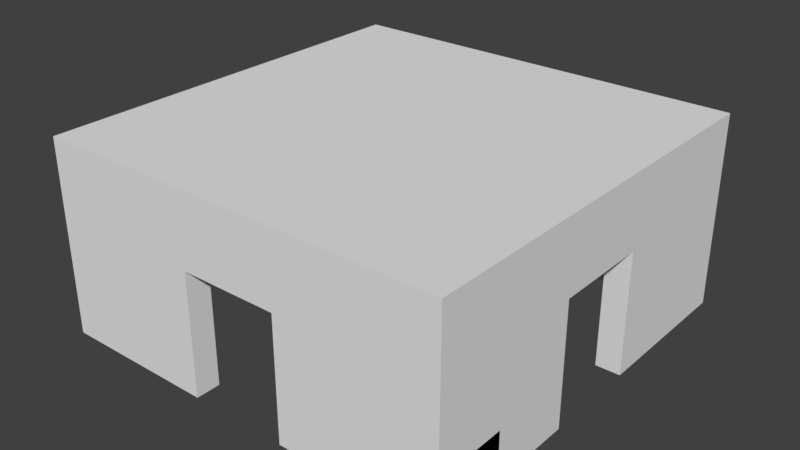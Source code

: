 # Source: RaumMitDreiTueren.blend  (saved by Blender 2.79.0; exported with 4.5.12 LTS)
import bpy
from mathutils import Matrix  # noqa: F401  (used for matrix-valued properties, if any)

bpy.ops.wm.read_factory_settings(use_empty=True)
scene = bpy.context.scene
scene.name = 'Scene'

# ---- collections
col_collection_1 = bpy.data.collections.new('Collection 1'); scene.collection.children.link(col_collection_1)

# ---- world
world_world = bpy.data.worlds.new('World'); scene.world = world_world
world_world.color = (0.05088, 0.05088, 0.05088)
world_world.use_sun_shadow = False
world_world.sun_shadow_jitter_overblur = 0.0
world_world.cycles.sampling_method = 'MANUAL'

# ---- meshes
me_cube_018 = bpy.data.meshes.new('Cube.018')
me_cube_018.from_pydata([(-1.0, -1.0, -1.0), (-1.0, -1.0, 1.0), (-1.0, 1.0, -1.0), (-1.0, 1.0, 1.0), (1.0, -1.0, -1.0), (1.0, -1.0, 1.0), (1.0, 1.0, -1.0), (1.0, 1.0, 1.0), (-1.0, -3.0, -1.0), (-1.0, -3.0, 1.0), (1.0, -3.0, 1.0), (1.0, -3.0, -1.0), (-1.0, -1.0, 4.0), (-1.0, 1.0, 4.0), (1.0, 1.0, 4.0), (1.0, -1.0, 4.0), (1.0, -3.0, 4.0), (-1.0, -3.0, 4.0)], [], [(0, 1, 3, 2), (2, 3, 7, 6), (6, 7, 5, 4), (9, 10, 16, 17), (2, 6, 4, 0), (10, 5, 15, 16), (11, 10, 9, 8), (4, 5, 10, 11), (1, 0, 8, 9), (0, 4, 11, 8), (15, 12, 17, 16), (14, 13, 12, 15), (3, 1, 12, 13), (1, 9, 17, 12), (7, 3, 13, 14), (5, 7, 14, 15)])
me_cube_018.use_remesh_preserve_volume = False
me_cube_018.use_remesh_preserve_attributes = False
me_cube_018.use_mirror_vertex_groups = False
me_cube_018.update()
me_cube_017 = bpy.data.meshes.new('Cube.017')
me_cube_017.from_pydata([(-1.0, -1.0, -1.0), (-1.0, -1.0, 1.0), (-1.0, 1.0, -1.0), (-1.0, 1.0, 1.0), (1.0, -1.0, -1.0), (1.0, -1.0, 1.0), (1.0, 1.0, -1.0), (1.0, 1.0, 1.0)], [], [(0, 1, 3, 2), (2, 3, 7, 6), (6, 7, 5, 4), (4, 5, 1, 0), (2, 6, 4, 0), (7, 3, 1, 5)])
me_cube_017.use_remesh_preserve_volume = False
me_cube_017.use_remesh_preserve_attributes = False
me_cube_017.use_mirror_vertex_groups = False
me_cube_017.update()
me_cube_016 = bpy.data.meshes.new('Cube.016')
me_cube_016.from_pydata([(-1.0, -1.0, -1.0), (-1.0, -1.0, 1.0), (-1.0, 1.0, -1.0), (-1.0, 1.0, 1.0), (1.0, -1.0, -1.0), (1.0, -1.0, 1.0), (1.0, 1.0, -1.0), (1.0, 1.0, 1.0), (-1.0, -4.5, -1.0), (-1.0, -4.5, 1.0), (1.0, -4.5, 1.0), (1.0, -4.5, -1.0), (-1.0, -1.0, 6.0), (-1.0, 1.0, 6.0), (1.0, 1.0, 6.0), (1.0, -1.0, 6.0), (1.0, -4.5, 6.0), (-1.0, -4.5, 6.0)], [], [(0, 1, 3, 2), (2, 3, 7, 6), (6, 7, 5, 4), (1, 0, 8, 9), (2, 6, 4, 0), (10, 5, 15, 16), (11, 10, 9, 8), (0, 4, 11, 8), (7, 3, 13, 14), (4, 5, 10, 11), (14, 13, 12, 15), (15, 12, 17, 16), (5, 7, 14, 15), (1, 9, 17, 12), (9, 10, 16, 17), (3, 1, 12, 13)])
me_cube_016.use_remesh_preserve_volume = False
me_cube_016.use_remesh_preserve_attributes = False
me_cube_016.use_mirror_vertex_groups = False
me_cube_016.update()
me_cube_015 = bpy.data.meshes.new('Cube.015')
me_cube_015.from_pydata([(-1.0, -1.0, -1.0), (-1.0, -1.0, 1.0), (-1.0, 1.0, -1.0), (-1.0, 1.0, 1.0), (1.0, -1.0, -1.0), (1.0, -1.0, 1.0), (1.0, 1.0, -1.0), (1.0, 1.0, 1.0), (-1.0, -3.0, -1.0), (-1.0, -3.0, 1.0), (1.0, -3.0, 1.0), (1.0, -3.0, -1.0)], [], [(0, 1, 3, 2), (2, 3, 7, 6), (6, 7, 5, 4), (1, 0, 8, 9), (2, 6, 4, 0), (7, 3, 1, 5), (11, 10, 9, 8), (0, 4, 11, 8), (5, 1, 9, 10), (4, 5, 10, 11)])
me_cube_015.use_remesh_preserve_volume = False
me_cube_015.use_remesh_preserve_attributes = False
me_cube_015.use_mirror_vertex_groups = False
me_cube_015.update()
me_cube_014 = bpy.data.meshes.new('Cube.014')
me_cube_014.from_pydata([(-1.0, -1.0, -1.0), (-1.0, -1.0, 1.0), (-1.0, 1.0, -1.0), (-1.0, 1.0, 1.0), (1.0, -1.0, -1.0), (1.0, -1.0, 1.0), (1.0, 1.0, -1.0), (1.0, 1.0, 1.0), (-3.0, 1.0, -1.0), (-3.0, -1.0, -1.0), (-3.0, -1.0, 1.0), (-3.0, 1.0, 1.0)], [], [(3, 2, 8, 11), (2, 3, 7, 6), (6, 7, 5, 4), (4, 5, 1, 0), (2, 6, 4, 0), (7, 3, 1, 5), (9, 10, 11, 8), (0, 1, 10, 9), (1, 3, 11, 10), (2, 0, 9, 8)])
me_cube_014.use_remesh_preserve_volume = False
me_cube_014.use_remesh_preserve_attributes = False
me_cube_014.use_mirror_vertex_groups = False
me_cube_014.update()
me_cube_013 = bpy.data.meshes.new('Cube.013')
me_cube_013.from_pydata([(-1.0, -1.0, -1.0), (-1.0, -1.0, 1.0), (-1.0, 1.0, -1.0), (-1.0, 1.0, 1.0), (1.0, -1.0, -1.0), (1.0, -1.0, 1.0), (1.0, 1.0, -1.0), (1.0, 1.0, 1.0), (-3.0, 1.0, -1.0), (-3.0, -1.0, -1.0), (-3.0, -1.0, 1.0), (-3.0, 1.0, 1.0)], [], [(3, 2, 8, 11), (2, 3, 7, 6), (6, 7, 5, 4), (4, 5, 1, 0), (2, 6, 4, 0), (7, 3, 1, 5), (9, 10, 11, 8), (0, 1, 10, 9), (1, 3, 11, 10), (2, 0, 9, 8)])
me_cube_013.use_remesh_preserve_volume = False
me_cube_013.use_remesh_preserve_attributes = False
me_cube_013.use_mirror_vertex_groups = False
me_cube_013.update()
me_cube_012 = bpy.data.meshes.new('Cube.012')
me_cube_012.from_pydata([(-1.0, -1.0, -1.0), (-1.0, -1.0, 1.0), (-1.0, 1.0, -1.0), (-1.0, 1.0, 1.0), (1.0, -1.0, -1.0), (1.0, -1.0, 1.0), (1.0, 1.0, -1.0), (1.0, 1.0, 1.0), (-1.0, -3.0, -1.0), (-1.0, -3.0, 1.0), (1.0, -3.0, 1.0), (1.0, -3.0, -1.0)], [], [(0, 1, 3, 2), (2, 3, 7, 6), (6, 7, 5, 4), (1, 0, 8, 9), (2, 6, 4, 0), (7, 3, 1, 5), (11, 10, 9, 8), (0, 4, 11, 8), (5, 1, 9, 10), (4, 5, 10, 11)])
me_cube_012.use_remesh_preserve_volume = False
me_cube_012.use_remesh_preserve_attributes = False
me_cube_012.use_mirror_vertex_groups = False
me_cube_012.update()
me_cube_011 = bpy.data.meshes.new('Cube.011')
me_cube_011.from_pydata([(-1.0, -1.0, -1.0), (-1.0, -1.0, 1.0), (-1.0, 1.0, -1.0), (-1.0, 1.0, 1.0), (1.0, -1.0, -1.0), (1.0, -1.0, 1.0), (1.0, 1.0, -1.0), (1.0, 1.0, 1.0), (-1.0, -1.0, 6.0), (-1.0, 1.0, 6.0), (1.0, 1.0, 6.0), (1.0, -1.0, 6.0)], [], [(0, 1, 3, 2), (2, 3, 7, 6), (6, 7, 5, 4), (4, 5, 1, 0), (2, 6, 4, 0), (3, 1, 8, 9), (10, 9, 8, 11), (1, 5, 11, 8), (7, 3, 9, 10), (5, 7, 10, 11)])
me_cube_011.use_remesh_preserve_volume = False
me_cube_011.use_remesh_preserve_attributes = False
me_cube_011.use_mirror_vertex_groups = False
me_cube_011.update()
me_cube_010 = bpy.data.meshes.new('Cube.010')
me_cube_010.from_pydata([(-1.0, -1.0, -1.0), (-1.0, -1.0, 1.0), (-1.0, 1.0, -1.0), (-1.0, 1.0, 1.0), (1.0, -1.0, -1.0), (1.0, -1.0, 1.0), (1.0, 1.0, -1.0), (1.0, 1.0, 1.0), (-1.0, -1.0, 6.0), (-1.0, 1.0, 6.0), (1.0, 1.0, 6.0), (1.0, -1.0, 6.0)], [], [(0, 1, 3, 2), (2, 3, 7, 6), (6, 7, 5, 4), (4, 5, 1, 0), (2, 6, 4, 0), (3, 1, 8, 9), (10, 9, 8, 11), (1, 5, 11, 8), (7, 3, 9, 10), (5, 7, 10, 11)])
me_cube_010.use_remesh_preserve_volume = False
me_cube_010.use_remesh_preserve_attributes = False
me_cube_010.use_mirror_vertex_groups = False
me_cube_010.update()
me_cube_009 = bpy.data.meshes.new('Cube.009')
me_cube_009.from_pydata([(-1.0, -1.0, -1.0), (-1.0, -1.0, 1.0), (-1.0, 1.0, -1.0), (-1.0, 1.0, 1.0), (1.0, -1.0, -1.0), (1.0, -1.0, 1.0), (1.0, 1.0, -1.0), (1.0, 1.0, 1.0), (-1.0, -4.5, -1.0), (-1.0, -4.5, 1.0), (1.0, -4.5, 1.0), (1.0, -4.5, -1.0), (-1.0, -1.0, 6.0), (-1.0, 1.0, 6.0), (1.0, 1.0, 6.0), (1.0, -1.0, 6.0), (1.0, -4.5, 6.0), (-1.0, -4.5, 6.0)], [], [(0, 1, 3, 2), (2, 3, 7, 6), (6, 7, 5, 4), (3, 1, 12, 13), (2, 6, 4, 0), (9, 10, 16, 17), (11, 10, 9, 8), (4, 5, 10, 11), (1, 0, 8, 9), (0, 4, 11, 8), (15, 12, 17, 16), (14, 13, 12, 15), (1, 9, 17, 12), (7, 3, 13, 14), (5, 7, 14, 15), (10, 5, 15, 16)])
me_cube_009.use_remesh_preserve_volume = False
me_cube_009.use_remesh_preserve_attributes = False
me_cube_009.use_mirror_vertex_groups = False
me_cube_009.update()
me_cube_008 = bpy.data.meshes.new('Cube.008')
me_cube_008.from_pydata([(-1.0, -1.0, -1.0), (-1.0, -1.0, 1.0), (-1.0, 1.0, -1.0), (-1.0, 1.0, 1.0), (1.0, -1.0, -1.0), (1.0, -1.0, 1.0), (1.0, 1.0, -1.0), (1.0, 1.0, 1.0), (4.5, 1.0, 1.0), (4.5, 1.0, -1.0), (4.5, -1.0, -1.0), (4.5, -1.0, 1.0), (-1.0, -1.0, 6.0), (-1.0, 1.0, 6.0), (1.0, 1.0, 6.0), (1.0, -1.0, 6.0), (4.5, 1.0, 6.0), (4.5, -1.0, 6.0)], [], [(0, 1, 3, 2), (2, 3, 7, 6), (5, 4, 10, 11), (4, 5, 1, 0), (2, 6, 4, 0), (1, 5, 15, 12), (9, 8, 11, 10), (4, 6, 9, 10), (3, 1, 12, 13), (6, 7, 8, 9), (14, 13, 12, 15), (14, 15, 17, 16), (7, 3, 13, 14), (11, 8, 16, 17), (8, 7, 14, 16), (5, 11, 17, 15)])
me_cube_008.use_remesh_preserve_volume = False
me_cube_008.use_remesh_preserve_attributes = False
me_cube_008.use_mirror_vertex_groups = False
me_cube_008.update()
me_cube_007 = bpy.data.meshes.new('Cube.007')
me_cube_007.from_pydata([(-1.0, -1.0, -1.0), (-1.0, -1.0, 1.0), (-1.0, 1.0, -1.0), (-1.0, 1.0, 1.0), (1.0, -1.0, -1.0), (1.0, -1.0, 1.0), (1.0, 1.0, -1.0), (1.0, 1.0, 1.0), (-1.0, 4.5, 1.0), (-1.0, 4.5, -1.0), (1.0, 4.5, -1.0), (1.0, 4.5, 1.0), (-1.0, -1.0, 6.0), (-1.0, 1.0, 6.0), (1.0, 1.0, 6.0), (1.0, -1.0, 6.0), (-1.0, 4.5, 6.0), (1.0, 4.5, 6.0)], [], [(0, 1, 3, 2), (6, 2, 9, 10), (6, 7, 5, 4), (4, 5, 1, 0), (2, 6, 4, 0), (1, 5, 15, 12), (9, 8, 11, 10), (3, 1, 12, 13), (2, 3, 8, 9), (7, 6, 10, 11), (14, 13, 12, 15), (13, 14, 17, 16), (7, 11, 17, 14), (11, 8, 16, 17), (8, 3, 13, 16), (5, 7, 14, 15)])
me_cube_007.use_remesh_preserve_volume = False
me_cube_007.use_remesh_preserve_attributes = False
me_cube_007.use_mirror_vertex_groups = False
me_cube_007.update()
me_cube_006 = bpy.data.meshes.new('Cube.006')
me_cube_006.from_pydata([(-1.0, -1.0, -1.0), (-1.0, -1.0, 1.0), (-1.0, 1.0, -1.0), (-1.0, 1.0, 1.0), (1.0, -1.0, -1.0), (1.0, -1.0, 1.0), (1.0, 1.0, -1.0), (1.0, 1.0, 1.0), (4.5, 1.0, 1.0), (4.5, 1.0, -1.0), (4.5, -1.0, -1.0), (4.5, -1.0, 1.0), (-1.0, -1.0, 6.0), (-1.0, 1.0, 6.0), (1.0, 1.0, 6.0), (1.0, -1.0, 6.0), (4.5, 1.0, 6.0), (4.5, -1.0, 6.0)], [], [(0, 1, 3, 2), (2, 3, 7, 6), (5, 4, 10, 11), (4, 5, 1, 0), (2, 6, 4, 0), (1, 5, 15, 12), (9, 8, 11, 10), (4, 6, 9, 10), (3, 1, 12, 13), (6, 7, 8, 9), (14, 13, 12, 15), (14, 15, 17, 16), (7, 3, 13, 14), (11, 8, 16, 17), (8, 7, 14, 16), (5, 11, 17, 15)])
me_cube_006.use_remesh_preserve_volume = False
me_cube_006.use_remesh_preserve_attributes = False
me_cube_006.use_mirror_vertex_groups = False
me_cube_006.update()
me_cube_005 = bpy.data.meshes.new('Cube.005')
me_cube_005.from_pydata([(-1.0, -1.0, -1.0), (-1.0, -1.0, 1.0), (-1.0, 1.0, -1.0), (-1.0, 1.0, 1.0), (1.0, -1.0, -1.0), (1.0, -1.0, 1.0), (1.0, 1.0, -1.0), (1.0, 1.0, 1.0), (-1.0, -1.0, 6.0), (-1.0, 1.0, 6.0), (1.0, 1.0, 6.0), (1.0, -1.0, 6.0)], [], [(0, 1, 3, 2), (2, 3, 7, 6), (6, 7, 5, 4), (4, 5, 1, 0), (2, 6, 4, 0), (3, 1, 8, 9), (10, 9, 8, 11), (1, 5, 11, 8), (7, 3, 9, 10), (5, 7, 10, 11)])
me_cube_005.use_remesh_preserve_volume = False
me_cube_005.use_remesh_preserve_attributes = False
me_cube_005.use_mirror_vertex_groups = False
me_cube_005.update()
me_cube_004 = bpy.data.meshes.new('Cube.004')
me_cube_004.from_pydata([(-1.0, -1.0, -1.0), (-1.0, -1.0, 1.0), (-1.0, 1.0, -1.0), (-1.0, 1.0, 1.0), (1.0, -1.0, -1.0), (1.0, -1.0, 1.0), (1.0, 1.0, -1.0), (1.0, 1.0, 1.0), (-4.5, 1.0, -1.0), (-4.5, -1.0, -1.0), (-4.5, -1.0, 1.0), (-4.5, 1.0, 1.0), (-1.0, -1.0, 6.0), (-1.0, 1.0, 6.0), (1.0, 1.0, 6.0), (1.0, -1.0, 6.0), (-4.5, -1.0, 6.0), (-4.5, 1.0, 6.0)], [], [(1, 5, 15, 12), (2, 3, 7, 6), (6, 7, 5, 4), (4, 5, 1, 0), (2, 6, 4, 0), (10, 1, 12, 16), (9, 10, 11, 8), (2, 0, 9, 8), (3, 2, 8, 11), (0, 1, 10, 9), (12, 13, 17, 16), (14, 13, 12, 15), (3, 11, 17, 13), (7, 3, 13, 14), (11, 10, 16, 17), (5, 7, 14, 15)])
me_cube_004.use_remesh_preserve_volume = False
me_cube_004.use_remesh_preserve_attributes = False
me_cube_004.use_mirror_vertex_groups = False
me_cube_004.update()
me_cube_003 = bpy.data.meshes.new('Cube.003')
me_cube_003.from_pydata([(-1.0, -1.0, -1.0), (-1.0, -1.0, 1.0), (-1.0, 1.0, -1.0), (-1.0, 1.0, 1.0), (1.0, -1.0, -1.0), (1.0, -1.0, 1.0), (1.0, 1.0, -1.0), (1.0, 1.0, 1.0), (-1.0, 1.0, -1.0), (-1.0, -1.0, -1.0), (-1.0, -1.0, 1.0), (-1.0, 1.0, 1.0), (1.0, 1.0, -1.0), (1.0, 1.0, 1.0), (1.0, -1.0, -1.0), (1.0, -1.0, 1.0), (-1.0, 4.5, 1.0), (-1.0, 4.5, -1.0), (1.0, 4.5, -1.0), (1.0, 4.5, 1.0), (-1.0, -1.0, 6.0), (-1.0, 1.0, 6.0), (1.0, 1.0, 6.0), (1.0, -1.0, 6.0), (-1.0, 4.5, 6.0), (1.0, 4.5, 6.0)], [], [(0, 2, 3, 1), (2, 6, 7, 3), (6, 4, 5, 7), (4, 0, 1, 5), (2, 0, 4, 6), (7, 5, 1, 3), (9, 10, 11, 8), (19, 16, 24, 25), (12, 13, 15, 14), (14, 15, 10, 9), (8, 12, 14, 9), (13, 19, 25, 22), (17, 16, 19, 18), (8, 11, 16, 17), (13, 12, 18, 19), (12, 8, 17, 18), (21, 22, 25, 24), (22, 21, 20, 23), (15, 13, 22, 23), (16, 11, 21, 24), (11, 10, 20, 21), (10, 15, 23, 20)])
me_cube_003.use_remesh_preserve_volume = False
me_cube_003.use_remesh_preserve_attributes = False
me_cube_003.use_mirror_vertex_groups = False
me_cube_003.update()
me_cube_002 = bpy.data.meshes.new('Cube.002')
me_cube_002.from_pydata([(-1.0, -1.0, -1.0), (-1.0, -1.0, 1.0), (-1.0, 1.0, -1.0), (-1.0, 1.0, 1.0), (1.0, -1.0, -1.0), (1.0, -1.0, 1.0), (1.0, 1.0, -1.0), (1.0, 1.0, 1.0), (-1.0, -1.0, 6.0), (-1.0, 1.0, 6.0), (1.0, 1.0, 6.0), (1.0, -1.0, 6.0)], [], [(0, 1, 3, 2), (2, 3, 7, 6), (6, 7, 5, 4), (4, 5, 1, 0), (2, 6, 4, 0), (3, 1, 8, 9), (10, 9, 8, 11), (1, 5, 11, 8), (7, 3, 9, 10), (5, 7, 10, 11)])
me_cube_002.use_remesh_preserve_volume = False
me_cube_002.use_remesh_preserve_attributes = False
me_cube_002.use_mirror_vertex_groups = False
me_cube_002.update()
me_cube_001 = bpy.data.meshes.new('Cube.001')
me_cube_001.from_pydata([(-1.0, -1.0, -1.0), (-1.0, -1.0, 1.0), (-1.0, 1.0, -1.0), (-1.0, 1.0, 1.0), (1.0, -1.0, -1.0), (1.0, -1.0, 1.0), (1.0, 1.0, -1.0), (1.0, 1.0, 1.0), (-4.5, 1.0, -1.0), (-4.5, -1.0, -1.0), (-4.5, -1.0, 1.0), (-4.5, 1.0, 1.0), (-1.0, -1.0, 6.0), (-1.0, 1.0, 6.0), (1.0, 1.0, 6.0), (1.0, -1.0, 6.0), (-4.5, -1.0, 6.0), (-4.5, 1.0, 6.0)], [], [(1, 5, 15, 12), (2, 3, 7, 6), (6, 7, 5, 4), (4, 5, 1, 0), (2, 6, 4, 0), (10, 1, 12, 16), (9, 10, 11, 8), (2, 0, 9, 8), (3, 2, 8, 11), (0, 1, 10, 9), (12, 13, 17, 16), (14, 13, 12, 15), (3, 11, 17, 13), (7, 3, 13, 14), (11, 10, 16, 17), (5, 7, 14, 15)])
me_cube_001.use_remesh_preserve_volume = False
me_cube_001.use_remesh_preserve_attributes = False
me_cube_001.use_mirror_vertex_groups = False
me_cube_001.update()

# ---- objects
ob_t_rhinten = bpy.data.objects.new('TürHinten', me_cube_018)
ob_dach = bpy.data.objects.new('Dach', me_cube_017)
ob_wandvornerechts = bpy.data.objects.new('WandVorneRechts', me_cube_016)
ob_t_rrahmenhinten = bpy.data.objects.new('TürrahmenHinten', me_cube_015)
ob_t_rrahmenlinks = bpy.data.objects.new('TürrahmenLinks', me_cube_014)
ob_t_rrahmenrechts = bpy.data.objects.new('TürrahmenRechts', me_cube_013)
ob_t_rrahmenvorne = bpy.data.objects.new('TürrahmenVorne', me_cube_012)
ob_eckehintenrechts = bpy.data.objects.new('EckeHintenRechts', me_cube_011)
ob_eckehintenlinks = bpy.data.objects.new('EckeHintenLinks', me_cube_010)
ob_wandhintenlinks = bpy.data.objects.new('WandHintenLinks', me_cube_009)
ob_wandrechtsrechts = bpy.data.objects.new('WandRechtsRechts', me_cube_008)
ob_wandhintenrechts = bpy.data.objects.new('WandHintenRechts', me_cube_007)
ob_wandlinkslinks = bpy.data.objects.new('WandLinksLinks', me_cube_006)
ob_eckevornelinks = bpy.data.objects.new('EckeVorneLinks', me_cube_005)
ob_wandlinksrechts = bpy.data.objects.new('WandLinksRechts', me_cube_004)
ob_wandvornelinks = bpy.data.objects.new('WandVorneLinks', me_cube_003)
ob_eckevornerechts = bpy.data.objects.new('EckeVorneRechts', me_cube_002)
ob_wandrechtslinks = bpy.data.objects.new('WandRechtsLinks', me_cube_001)

# ---- transforms, parenting, visibility, modifiers, constraints
ob_t_rhinten.location = (-8.0, 1.0, 0.0)
ob_t_rhinten.scale = (0.5, 1.0, 1.0)
ob_t_rhinten.lineart.crease_threshold = 0.0
ob_dach.location = (0.0, 0.0, 6.5)
ob_dach.scale = (8.5, 8.5, 0.5)
ob_dach.lineart.crease_threshold = 0.0
ob_wandvornerechts.location = (8.0, 6.5, 0.0)
ob_wandvornerechts.scale = (0.5, 1.0, 1.0)
ob_wandvornerechts.lineart.crease_threshold = 0.0
ob_t_rrahmenhinten.location = (-8.0, 1.0, 5.0)
ob_t_rrahmenhinten.scale = (0.5, 1.0, 1.0)
ob_t_rrahmenhinten.lineart.crease_threshold = 0.0
ob_t_rrahmenlinks.location = (1.0, -8.0, 5.0)
ob_t_rrahmenlinks.scale = (1.0, 0.5, 1.0)
ob_t_rrahmenlinks.lineart.crease_threshold = 0.0
ob_t_rrahmenrechts.location = (1.0, 8.0, 5.0)
ob_t_rrahmenrechts.scale = (1.0, 0.5, 1.0)
ob_t_rrahmenrechts.lineart.crease_threshold = 0.0
ob_t_rrahmenvorne.location = (8.0, 1.0, 5.0)
ob_t_rrahmenvorne.scale = (0.5, 1.0, 1.0)
ob_t_rrahmenvorne.lineart.crease_threshold = 0.0
ob_eckehintenrechts.location = (-8.0, -8.0, 0.0)
ob_eckehintenrechts.scale = (0.5, 0.5, 1.0)
ob_eckehintenrechts.lineart.crease_threshold = 0.0
ob_eckehintenlinks.location = (-8.0, 8.0, 0.0)
ob_eckehintenlinks.scale = (0.5, 0.5, 1.0)
ob_eckehintenlinks.lineart.crease_threshold = 0.0
ob_wandhintenlinks.location = (-8.0, 6.5, 0.0)
ob_wandhintenlinks.scale = (0.5, 1.0, 1.0)
ob_wandhintenlinks.lineart.crease_threshold = 0.0
ob_wandrechtsrechts.location = (-6.5, 8.0, 0.0)
ob_wandrechtsrechts.scale = (1.0, 0.5, 1.0)
ob_wandrechtsrechts.lineart.crease_threshold = 0.0
ob_wandhintenrechts.location = (-8.0, -6.5, 0.0)
ob_wandhintenrechts.scale = (0.5, 1.0, 1.0)
ob_wandhintenrechts.lineart.crease_threshold = 0.0
ob_wandlinkslinks.location = (-6.5, -8.0, 0.0)
ob_wandlinkslinks.scale = (1.0, 0.5, 1.0)
ob_wandlinkslinks.lineart.crease_threshold = 0.0
ob_eckevornelinks.location = (8.0, -8.0, 0.0)
ob_eckevornelinks.scale = (0.5, 0.5, 1.0)
ob_eckevornelinks.lineart.crease_threshold = 0.0
ob_wandlinksrechts.location = (6.5, -8.0, 0.0)
ob_wandlinksrechts.scale = (1.0, 0.5, 1.0)
ob_wandlinksrechts.lineart.crease_threshold = 0.0
ob_wandvornelinks.location = (8.0, -6.5, 0.0)
ob_wandvornelinks.scale = (0.5, 1.0, 1.0)
ob_wandvornelinks.lineart.crease_threshold = 0.0
ob_eckevornerechts.location = (8.0, 8.0, 0.0)
ob_eckevornerechts.scale = (0.5, 0.5, 1.0)
ob_eckevornerechts.lineart.crease_threshold = 0.0
ob_wandrechtslinks.location = (6.5, 8.0, 0.0)
ob_wandrechtslinks.scale = (1.0, 0.5, 1.0)
ob_wandrechtslinks.lineart.crease_threshold = 0.0

# ---- collection membership
col_collection_1.objects.link(ob_t_rhinten)
col_collection_1.objects.link(ob_dach)
col_collection_1.objects.link(ob_wandvornerechts)
col_collection_1.objects.link(ob_t_rrahmenhinten)
col_collection_1.objects.link(ob_t_rrahmenlinks)
col_collection_1.objects.link(ob_t_rrahmenrechts)
col_collection_1.objects.link(ob_t_rrahmenvorne)
col_collection_1.objects.link(ob_eckehintenrechts)
col_collection_1.objects.link(ob_eckehintenlinks)
col_collection_1.objects.link(ob_wandhintenlinks)
col_collection_1.objects.link(ob_wandrechtsrechts)
col_collection_1.objects.link(ob_wandhintenrechts)
col_collection_1.objects.link(ob_wandlinkslinks)
col_collection_1.objects.link(ob_eckevornelinks)
col_collection_1.objects.link(ob_wandlinksrechts)
col_collection_1.objects.link(ob_wandvornelinks)
col_collection_1.objects.link(ob_eckevornerechts)
col_collection_1.objects.link(ob_wandrechtslinks)

# ---- scene / render settings (as saved in the file)
scene.frame_start = 1; scene.frame_end = 250; scene.frame_set(1)
scene.render.engine = 'BLENDER_EEVEE_NEXT'
scene.render.resolution_percentage = 50
scene.render.dither_intensity = 0.0
scene.cycles.use_denoising = False
scene.cycles.samples = 128
scene.cycles.sampling_pattern = 'TABULATED_SOBOL'
scene.cycles.use_adaptive_sampling = False
scene.cycles.use_light_tree = False
scene.cycles.blur_glossy = 0.0
scene.cycles.sample_clamp_indirect = 0.0
scene.view_settings.view_transform = 'Standard'
bpy.context.view_layer.update()

# ---- added for rendering (the .blend has no active camera and no usable light): camera, sun
cam_auto = bpy.data.cameras.new('AutoCamera')
cam_auto.lens = 50.0
cam_auto.sensor_width = 36.0
cam_auto.clip_end = 1000.0
ob_auto_camera = bpy.data.objects.new('AutoCamera', cam_auto)
scene.collection.objects.link(ob_auto_camera)
ob_auto_camera.location = (23.4431, -28.1317, 21.7545)
ob_auto_camera.rotation_euler = (1.09748, -7.21219e-08, 0.694738)
scene.camera = ob_auto_camera
light_auto_sun = bpy.data.lights.new('AutoSun', 'SUN')
light_auto_sun.energy = 3.0
light_auto_sun.angle = 0.0523599
ob_auto_sun = bpy.data.objects.new('AutoSun', light_auto_sun)
scene.collection.objects.link(ob_auto_sun)
ob_auto_sun.rotation_euler = (0.872665, 0.174533, 0.523599)
bpy.context.view_layer.update()
